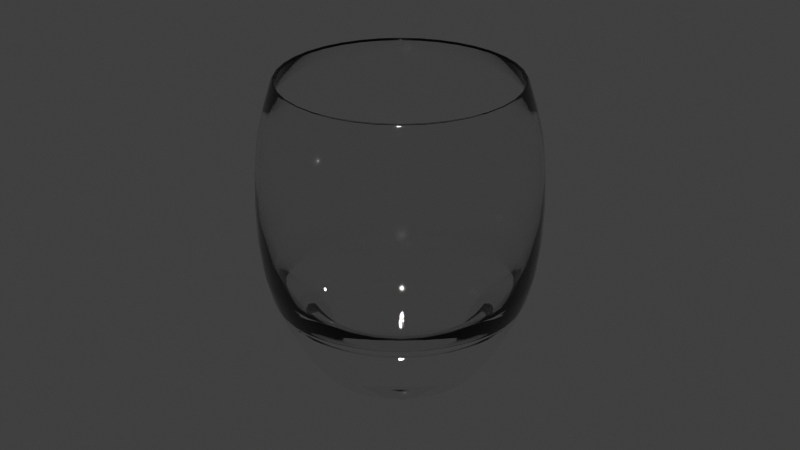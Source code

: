 # Source: glass4.blend  (saved by Blender 2.83.21; exported with 4.5.12 LTS)
import bpy
from mathutils import Matrix  # noqa: F401  (used for matrix-valued properties, if any)

bpy.ops.wm.read_factory_settings(use_empty=True)
scene = bpy.context.scene
scene.name = 'Scene'

# ---- collections
col_collection_1 = bpy.data.collections.new('Collection 1'); scene.collection.children.link(col_collection_1)

# ---- materials (node trees are filled in below, after node groups)
mat_changable = bpy.data.materials.new('Changable')
mat_changable.alpha_threshold = 0.0
mat_changable.diffuse_color = (0.8, 0.8815, 0.8074, 1.0)
mat_changable.roughness = 0.5
mat_changable.specular_intensity = 0.0
mat_changable.line_color = (0.0, 0.0, 0.0, 0.05)

# ---- node groups
ng_auto_smooth = bpy.data.node_groups.new('Auto Smooth', 'GeometryNodeTree')
_s = ng_auto_smooth.interface.new_socket(name='Geometry', in_out='OUTPUT', socket_type='NodeSocketGeometry')
_s = ng_auto_smooth.interface.new_socket(name='Geometry', in_out='INPUT', socket_type='NodeSocketGeometry')
_s = ng_auto_smooth.interface.new_socket(name='Angle', in_out='INPUT', socket_type='NodeSocketFloat')
_s.subtype = 'ANGLE'
_s.min_value = 0.0
_s.max_value = 3.142
ng_auto_smooth.is_modifier = True
_N = ng_auto_smooth.nodes; _L = ng_auto_smooth.links
n0 = _N.new('NodeGroupOutput'); n0.name = 'Group Output'; n0.location = (480, -100)
n1 = _N.new('NodeGroupInput'); n1.name = 'Group Input'; n1.location = (-420, -300)
n2 = _N.new('NodeGroupInput'); n2.name = 'Group Input.001'; n2.location = (-60, -100)
n3 = _N.new('GeometryNodeSetShadeSmooth'); n3.name = 'Set Shade Smooth'; n3.location = (120, -100)
n3.domain = 'EDGE'
n4 = _N.new('GeometryNodeSetShadeSmooth'); n4.name = 'Set Shade Smooth.001'; n4.location = (300, -100)
n5 = _N.new('GeometryNodeInputMeshEdgeAngle'); n5.name = 'Edge Angle'; n5.location = (-420, -220)
n6 = _N.new('GeometryNodeInputEdgeSmooth'); n6.name = 'Is Edge Smooth'; n6.location = (-60, -160)
n7 = _N.new('GeometryNodeInputShadeSmooth'); n7.name = 'Is Face Smooth'; n7.location = (-240, -340)
n8 = _N.new('FunctionNodeBooleanMath'); n8.name = 'Boolean Math'; n8.location = (-60, -220)
n9 = _N.new('FunctionNodeCompare'); n9.name = 'Compare'; n9.location = (-240, -180)
n9.operation = 'LESS_EQUAL'
_L.new(n5.outputs[0], n9.inputs[0])
_L.new(n4.outputs[0], n0.inputs[0])
_L.new(n1.outputs[1], n9.inputs[1])
_L.new(n9.outputs[0], n8.inputs[0])
_L.new(n7.outputs[0], n8.inputs[1])
_L.new(n2.outputs[0], n3.inputs[0])
_L.new(n6.outputs[0], n3.inputs[1])
_L.new(n3.outputs[0], n4.inputs[0])
_L.new(n8.outputs[0], n3.inputs[2])
n0.is_active_output = True

# ---- material node trees
mat_changable.use_nodes = True; mat_changable.node_tree.nodes.clear()
_N = mat_changable.node_tree.nodes; _L = mat_changable.node_tree.links
n0 = _N.new('ShaderNodeOutputMaterial'); n0.name = 'Material Output'; n0.location = (300, 300)
n1 = _N.new('ShaderNodeBsdfGlass'); n1.name = 'Glass BSDF'; n1.location = (10, 300)
n1.distribution = 'BECKMANN'
n1.inputs[0].default_value = (0.9699, 0.9699, 0.9699, 1.0)
n1.inputs[2].default_value = 1.45
_L.new(n1.outputs[0], n0.inputs[0])
n0.is_active_output = True

# ---- world
world_world = bpy.data.worlds.new('World'); scene.world = world_world
world_world.color = (0.05088, 0.05088, 0.05088)
world_world.use_sun_shadow = False
world_world.sun_shadow_jitter_overblur = 0.0
world_world.cycles.sampling_method = 'NONE'
world_world.cycles.sample_map_resolution = 256
world_world.light_settings.ao_factor = 0.5

# ---- meshes
me_plane_001 = bpy.data.meshes.new('Plane.001')
me_plane_001.from_pydata([(-0.03534, 9.526e-08, 0.09077), (-0.03802, 9.498e-08, 0.08274), (-0.04025, 9.468e-08, 0.07382), (-0.04114, 9.438e-08, 0.06512), (-0.04159, 9.402e-08, 0.05464), (-0.04137, 9.366e-08, 0.04416), (-0.04047, 9.335e-08, 0.03501), (-0.03869, 9.309e-08, 0.02743), (-0.03579, 9.283e-08, 0.01963), (-0.03311, 9.263e-08, 0.01405), (-0.03018, 9.244e-08, 0.008459), (-0.0257, 9.222e-08, 0.002067), (-0.02191, 9.216e-08, 0.0001486), (-0.03596, 9.314e-08, 0.02873), (-0.03819, 9.333e-08, 0.03443), (-0.0398, 9.364e-08, 0.04358), (-0.04047, 9.402e-08, 0.05442), (-0.04003, 9.437e-08, 0.0649), (-0.03914, 9.467e-08, 0.0736), (-0.03691, 9.498e-08, 0.08252), (-0.035, 9.527e-08, 0.09116), (-0.03457, 9.527e-08, 0.0912), (-0.03439, 9.527e-08, 0.09098), (-0.03425, 9.525e-08, 0.09059), (-0.03112, 9.298e-08, 0.02407), (-0.02772, 9.29e-08, 0.02183), (-0.01875, 9.282e-08, 0.01941), (-0.02402, 9.218e-08, 0.0006777), (-0.02365, 0.004171, 0.0006777), (-0.01847, 0.003257, 0.01941), (-0.0273, 0.004813, 0.02183), (-0.03065, 0.005404, 0.02407), (-0.03373, 0.005947, 0.09059), (-0.03387, 0.005972, 0.09098), (-0.03404, 0.006003, 0.0912), (-0.03447, 0.006078, 0.09116), (-0.03634, 0.006409, 0.08252), (-0.03854, 0.006796, 0.0736), (-0.03942, 0.006951, 0.0649), (-0.03986, 0.007028, 0.05442), (-0.0392, 0.006912, 0.04358), (-0.03761, 0.006632, 0.03443), (-0.03542, 0.006245, 0.02873), (-0.02158, 0.003805, 0.0001486), (-0.02531, 0.004463, 0.002067), (-0.02972, 0.00524, 0.008459), (-0.03261, 0.00575, 0.01405), (-0.03525, 0.006215, 0.01963), (-0.0381, 0.006718, 0.02743), (-0.03986, 0.007028, 0.03501), (-0.04074, 0.007183, 0.04416), (-0.04096, 0.007222, 0.05464), (-0.04052, 0.007144, 0.06512), (-0.03964, 0.00699, 0.07382), (-0.03744, 0.006602, 0.08274), (-0.03481, 0.006138, 0.09077), (-0.03321, 0.01209, 0.09077), (-0.03573, 0.013, 0.08274), (-0.03782, 0.01377, 0.07382), (-0.03866, 0.01407, 0.06512), (-0.03908, 0.01422, 0.05464), (-0.03887, 0.01415, 0.04416), (-0.03803, 0.01384, 0.03501), (-0.03636, 0.01323, 0.02743), (-0.03363, 0.01224, 0.01963), (-0.03112, 0.01133, 0.01405), (-0.02836, 0.01032, 0.008459), (-0.02415, 0.00879, 0.002067), (-0.02059, 0.007493, 0.0001486), (-0.03379, 0.0123, 0.02873), (-0.03589, 0.01306, 0.03443), (-0.0374, 0.01361, 0.04358), (-0.03803, 0.01384, 0.05442), (-0.03761, 0.01369, 0.0649), (-0.03678, 0.01339, 0.0736), (-0.03468, 0.01262, 0.08252), (-0.03289, 0.01197, 0.09116), (-0.03248, 0.01182, 0.0912), (-0.03232, 0.01176, 0.09098), (-0.03218, 0.01171, 0.09059), (-0.02925, 0.01064, 0.02407), (-0.02604, 0.00948, 0.02183), (-0.01762, 0.006415, 0.01941), (-0.02257, 0.008215, 0.0006777), (-0.0208, 0.01201, 0.0006777), (-0.01624, 0.009377, 0.01941), (-0.024, 0.01386, 0.02183), (-0.02695, 0.01556, 0.02407), (-0.02966, 0.01712, 0.09059), (-0.02979, 0.0172, 0.09098), (-0.02994, 0.01728, 0.0912), (-0.03031, 0.0175, 0.09116), (-0.03196, 0.01845, 0.08252), (-0.03389, 0.01957, 0.0736), (-0.03467, 0.02001, 0.0649), (-0.03505, 0.02024, 0.05442), (-0.03447, 0.0199, 0.04358), (-0.03308, 0.0191, 0.03443), (-0.03114, 0.01798, 0.02873), (-0.01897, 0.01095, 0.0001486), (-0.02226, 0.01285, 0.002067), (-0.02613, 0.01509, 0.008459), (-0.02868, 0.01656, 0.01405), (-0.031, 0.0179, 0.01963), (-0.03351, 0.01934, 0.02743), (-0.03505, 0.02024, 0.03501), (-0.03582, 0.02068, 0.04416), (-0.03602, 0.02079, 0.05464), (-0.03563, 0.02057, 0.06512), (-0.03486, 0.02013, 0.07382), (-0.03293, 0.01901, 0.08274), (-0.03061, 0.01767, 0.09077), (-0.02708, 0.02272, 0.09077), (-0.02913, 0.02444, 0.08274), (-0.03083, 0.02587, 0.07382), (-0.03152, 0.02645, 0.06512), (-0.03186, 0.02673, 0.05464), (-0.03169, 0.02659, 0.04416), (-0.031, 0.02602, 0.03501), (-0.02964, 0.02487, 0.02743), (-0.02742, 0.02301, 0.01963), (-0.02537, 0.02129, 0.01405), (-0.02312, 0.0194, 0.008459), (-0.01969, 0.01652, 0.002067), (-0.01678, 0.01408, 0.0001486), (-0.02755, 0.02312, 0.02873), (-0.02926, 0.02455, 0.03443), (-0.03049, 0.02558, 0.04358), (-0.031, 0.02602, 0.05442), (-0.03066, 0.02573, 0.0649), (-0.02998, 0.02516, 0.0736), (-0.02827, 0.02372, 0.08252), (-0.02681, 0.0225, 0.09116), (-0.02648, 0.02222, 0.0912), (-0.02635, 0.02211, 0.09098), (-0.02623, 0.02201, 0.09059), (-0.02384, 0.02, 0.02407), (-0.02123, 0.01782, 0.02183), (-0.01437, 0.01206, 0.01941), (-0.0184, 0.01544, 0.0006777), (-0.01544, 0.0184, 0.0006777), (-0.01206, 0.01437, 0.01941), (-0.01782, 0.02123, 0.02183), (-0.02, 0.02384, 0.02407), (-0.02201, 0.02623, 0.09059), (-0.02211, 0.02635, 0.09098), (-0.02222, 0.02648, 0.0912), (-0.0225, 0.02681, 0.09116), (-0.02372, 0.02827, 0.08252), (-0.02516, 0.02998, 0.0736), (-0.02573, 0.03066, 0.0649), (-0.02602, 0.031, 0.05442), (-0.02558, 0.03049, 0.04358), (-0.02455, 0.02926, 0.03443), (-0.02312, 0.02755, 0.02873), (-0.01408, 0.01678, 0.0001486), (-0.01652, 0.01969, 0.002067), (-0.0194, 0.02312, 0.008459), (-0.02129, 0.02537, 0.01405), (-0.02301, 0.02742, 0.01963), (-0.02487, 0.02964, 0.02743), (-0.02602, 0.031, 0.03501), (-0.02659, 0.03169, 0.04416), (-0.02673, 0.03186, 0.05464), (-0.02645, 0.03152, 0.06512), (-0.02587, 0.03083, 0.07382), (-0.02444, 0.02913, 0.08274), (-0.02272, 0.02708, 0.09077), (-0.01767, 0.03061, 0.09077), (-0.01901, 0.03293, 0.08274), (-0.02013, 0.03486, 0.07382), (-0.02057, 0.03563, 0.06512), (-0.02079, 0.03602, 0.05464), (-0.02068, 0.03582, 0.04416), (-0.02024, 0.03505, 0.03501), (-0.01934, 0.03351, 0.02743), (-0.0179, 0.031, 0.01963), (-0.01656, 0.02868, 0.01405), (-0.01509, 0.02613, 0.008459), (-0.01285, 0.02226, 0.002067), (-0.01095, 0.01897, 0.0001486), (-0.01798, 0.03114, 0.02873), (-0.0191, 0.03308, 0.03443), (-0.0199, 0.03447, 0.04358), (-0.02024, 0.03505, 0.05442), (-0.02001, 0.03467, 0.0649), (-0.01957, 0.03389, 0.0736), (-0.01845, 0.03196, 0.08252), (-0.0175, 0.03031, 0.09116), (-0.01728, 0.02994, 0.0912), (-0.0172, 0.02979, 0.09098), (-0.01712, 0.02966, 0.09059), (-0.01556, 0.02695, 0.02407), (-0.01386, 0.024, 0.02183), (-0.009377, 0.01624, 0.01941), (-0.01201, 0.0208, 0.0006777), (-0.008215, 0.02257, 0.0006777), (-0.006414, 0.01762, 0.01941), (-0.00948, 0.02605, 0.02183), (-0.01064, 0.02925, 0.02407), (-0.01171, 0.03218, 0.09059), (-0.01176, 0.03232, 0.09098), (-0.01182, 0.03248, 0.0912), (-0.01197, 0.03289, 0.09116), (-0.01262, 0.03468, 0.08252), (-0.01339, 0.03678, 0.0736), (-0.01369, 0.03761, 0.0649), (-0.01384, 0.03803, 0.05442), (-0.01361, 0.0374, 0.04358), (-0.01306, 0.03589, 0.03443), (-0.0123, 0.03379, 0.02873), (-0.007493, 0.02059, 0.0001486), (-0.00879, 0.02415, 0.002067), (-0.01032, 0.02836, 0.008459), (-0.01133, 0.03112, 0.01405), (-0.01224, 0.03363, 0.01963), (-0.01323, 0.03636, 0.02743), (-0.01384, 0.03803, 0.03501), (-0.01415, 0.03887, 0.04416), (-0.01422, 0.03908, 0.05464), (-0.01407, 0.03866, 0.06512), (-0.01377, 0.03782, 0.07382), (-0.013, 0.03573, 0.08274), (-0.01209, 0.03321, 0.09077), (-0.006137, 0.03481, 0.09077), (-0.006602, 0.03744, 0.08274), (-0.006989, 0.03964, 0.07382), (-0.007144, 0.04052, 0.06512), (-0.007222, 0.04096, 0.05464), (-0.007183, 0.04074, 0.04416), (-0.007028, 0.03986, 0.03501), (-0.006718, 0.0381, 0.02743), (-0.006215, 0.03525, 0.01963), (-0.00575, 0.03261, 0.01405), (-0.00524, 0.02972, 0.008459), (-0.004463, 0.02531, 0.002067), (-0.003804, 0.02158, 0.0001486), (-0.006245, 0.03542, 0.02873), (-0.006632, 0.03761, 0.03443), (-0.006912, 0.0392, 0.04358), (-0.007028, 0.03986, 0.05442), (-0.006951, 0.03942, 0.0649), (-0.006796, 0.03854, 0.0736), (-0.006409, 0.03634, 0.08252), (-0.006077, 0.03447, 0.09116), (-0.006002, 0.03404, 0.0912), (-0.005972, 0.03387, 0.09098), (-0.005947, 0.03373, 0.09059), (-0.005404, 0.03065, 0.02407), (-0.004813, 0.0273, 0.02183), (-0.003257, 0.01847, 0.01941), (-0.004171, 0.02365, 0.0006777), (-1.659e-09, 0.02402, 0.0006777), (-1.421e-09, 0.01875, 0.01941), (7.298e-10, 0.02772, 0.02183), (9.403e-10, 0.03112, 0.02407), (1.3e-09, 0.03425, 0.09059), (5.119e-09, 0.03439, 0.09098), (2.04e-09, 0.03457, 0.0912), (2.407e-09, 0.035, 0.09116), (2.189e-09, 0.03691, 0.08252), (2.262e-09, 0.03914, 0.0736), (1.452e-09, 0.04003, 0.0649), (5.119e-10, 0.04047, 0.05442), (1.193e-09, 0.0398, 0.04358), (-7.422e-10, 0.03819, 0.03443), (-9.556e-10, 0.03596, 0.02873), (-2.559e-09, 0.02191, 0.0001486), (1.673e-10, 0.0257, 0.002067), (2.728e-10, 0.03018, 0.008459), (2.343e-10, 0.03311, 0.01405), (4.274e-13, 0.03579, 0.01963), (-4.201e-10, 0.03869, 0.02743), (-1.268e-09, 0.04047, 0.03501), (2.208e-09, 0.04137, 0.04416), (4.793e-09, 0.04159, 0.05464), (3.238e-09, 0.04114, 0.06512), (2.801e-09, 0.04025, 0.07382), (3.187e-10, 0.03802, 0.08274), (1.073e-09, 0.03534, 0.09077), (0.006137, 0.03481, 0.09077), (0.006602, 0.03744, 0.08274), (0.006989, 0.03964, 0.07382), (0.007144, 0.04052, 0.06512), (0.007222, 0.04096, 0.05464), (0.007183, 0.04074, 0.04416), (0.007028, 0.03986, 0.03501), (0.006718, 0.0381, 0.02743), (0.006215, 0.03525, 0.01963), (0.00575, 0.03261, 0.01405), (0.00524, 0.02972, 0.008459), (0.004463, 0.02531, 0.002067), (0.003804, 0.02158, 0.0001486), (0.006245, 0.03542, 0.02873), (0.006632, 0.03761, 0.03443), (0.006912, 0.0392, 0.04358), (0.007028, 0.03986, 0.05442), (0.006951, 0.03942, 0.0649), (0.006796, 0.03854, 0.0736), (0.006409, 0.03634, 0.08252), (0.006077, 0.03447, 0.09116), (0.006002, 0.03404, 0.0912), (0.005972, 0.03387, 0.09098), (0.005947, 0.03373, 0.09059), (0.005404, 0.03065, 0.02407), (0.004813, 0.0273, 0.02183), (0.003257, 0.01847, 0.01941), (0.004171, 0.02365, 0.0006777), (0.008215, 0.02257, 0.0006777), (0.006414, 0.01762, 0.01941), (0.00948, 0.02605, 0.02183), (0.01064, 0.02925, 0.02407), (0.01171, 0.03218, 0.09059), (0.01176, 0.03232, 0.09098), (0.01182, 0.03248, 0.0912), (0.01197, 0.03289, 0.09116), (0.01262, 0.03468, 0.08252), (0.01339, 0.03678, 0.0736), (0.01369, 0.03761, 0.0649), (0.01384, 0.03803, 0.05442), (0.01361, 0.0374, 0.04358), (0.01306, 0.03589, 0.03443), (0.0123, 0.03379, 0.02873), (0.007493, 0.02059, 0.0001486), (0.00879, 0.02415, 0.002067), (0.01032, 0.02836, 0.008459), (0.01133, 0.03112, 0.01405), (0.01224, 0.03363, 0.01963), (0.01323, 0.03636, 0.02743), (0.01384, 0.03803, 0.03501), (0.01415, 0.03887, 0.04416), (0.01422, 0.03908, 0.05464), (0.01407, 0.03866, 0.06512), (0.01377, 0.03782, 0.07382), (0.013, 0.03573, 0.08274), (0.01209, 0.03321, 0.09077), (0.01767, 0.03061, 0.09077), (0.01901, 0.03293, 0.08274), (0.02013, 0.03486, 0.07382), (0.02057, 0.03563, 0.06512), (0.02079, 0.03602, 0.05464), (0.02068, 0.03582, 0.04416), (0.02024, 0.03505, 0.03501), (0.01934, 0.03351, 0.02743), (0.0179, 0.031, 0.01963), (0.01656, 0.02868, 0.01405), (0.01509, 0.02613, 0.008459), (0.01285, 0.02226, 0.002067), (0.01095, 0.01897, 0.0001486), (0.01798, 0.03114, 0.02873), (0.0191, 0.03308, 0.03443), (0.0199, 0.03447, 0.04358), (0.02024, 0.03505, 0.05442), (0.02001, 0.03467, 0.0649), (0.01957, 0.03389, 0.0736), (0.01845, 0.03196, 0.08252), (0.0175, 0.03031, 0.09116), (0.01728, 0.02994, 0.0912), (0.0172, 0.02979, 0.09098), (0.01712, 0.02966, 0.09059), (0.01556, 0.02695, 0.02407), (0.01386, 0.024, 0.02183), (0.009377, 0.01624, 0.01941), (-3.966e-10, 1.066e-07, 0.01895), (0.01201, 0.0208, 0.0006777), (0.01544, 0.0184, 0.0006777), (0.01206, 0.01437, 0.01941), (0.01782, 0.02123, 0.02183), (0.02, 0.02384, 0.02407), (0.02201, 0.02623, 0.09059), (0.02211, 0.02635, 0.09098), (0.02222, 0.02648, 0.0912), (0.0225, 0.02681, 0.09116), (0.02372, 0.02827, 0.08252), (0.02516, 0.02998, 0.0736), (0.02573, 0.03066, 0.0649), (0.02602, 0.031, 0.05442), (0.02558, 0.03049, 0.04358), (0.02455, 0.02926, 0.03443), (0.02312, 0.02755, 0.02873), (0.0, 1.083e-07, -5.96e-09), (0.01408, 0.01678, 0.0001486), (0.01652, 0.01969, 0.002067), (0.0194, 0.02312, 0.008459), (0.02129, 0.02537, 0.01405), (0.02301, 0.02742, 0.01963), (0.02487, 0.02964, 0.02743), (0.02602, 0.031, 0.03501), (0.02659, 0.03169, 0.04416), (0.02673, 0.03186, 0.05464), (0.02645, 0.03152, 0.06512), (0.02587, 0.03083, 0.07382), (0.02444, 0.02913, 0.08274), (0.02272, 0.02708, 0.09077), (0.02708, 0.02272, 0.09077), (0.02913, 0.02444, 0.08274), (0.03083, 0.02587, 0.07382), (0.03152, 0.02645, 0.06512), (0.03186, 0.02673, 0.05464), (0.03169, 0.02659, 0.04416), (0.031, 0.02602, 0.03501), (0.02964, 0.02487, 0.02743), (0.02742, 0.02301, 0.01963), (0.02537, 0.02129, 0.01405), (0.02312, 0.0194, 0.008459), (0.01969, 0.01652, 0.002067), (0.01678, 0.01408, 0.0001486), (0.02755, 0.02312, 0.02873), (0.02926, 0.02455, 0.03443), (0.03049, 0.02558, 0.04358), (0.031, 0.02602, 0.05442), (0.03066, 0.02573, 0.0649), (0.02998, 0.02516, 0.0736), (0.02827, 0.02372, 0.08252), (0.02681, 0.0225, 0.09116), (0.02648, 0.02222, 0.0912), (0.02635, 0.02211, 0.09098), (0.02623, 0.02201, 0.09059), (0.02384, 0.02, 0.02407), (0.02123, 0.01782, 0.02183), (0.01437, 0.01206, 0.01941), (0.0184, 0.01544, 0.0006777), (0.0208, 0.01201, 0.0006777), (0.01624, 0.009377, 0.01941), (0.024, 0.01386, 0.02183), (0.02695, 0.01556, 0.02407), (0.02966, 0.01712, 0.09059), (0.02979, 0.0172, 0.09098), (0.02994, 0.01728, 0.0912), (0.03031, 0.0175, 0.09116), (0.03196, 0.01845, 0.08252), (0.03389, 0.01957, 0.0736), (0.03467, 0.02001, 0.0649), (0.03505, 0.02024, 0.05442), (0.03447, 0.0199, 0.04358), (0.03308, 0.0191, 0.03443), (0.03114, 0.01798, 0.02873), (0.01897, 0.01095, 0.0001486), (0.02226, 0.01285, 0.002067), (0.02613, 0.01509, 0.008459), (0.02868, 0.01656, 0.01405), (0.031, 0.0179, 0.01963), (0.03351, 0.01934, 0.02743), (0.03505, 0.02024, 0.03501), (0.03582, 0.02068, 0.04416), (0.03602, 0.02079, 0.05464), (0.03563, 0.02057, 0.06512), (0.03486, 0.02013, 0.07382), (0.03293, 0.01901, 0.08274), (0.03061, 0.01767, 0.09077), (0.03321, 0.01209, 0.09077), (0.03573, 0.013, 0.08274), (0.03782, 0.01377, 0.07382), (0.03866, 0.01407, 0.06512), (0.03908, 0.01422, 0.05464), (0.03887, 0.01415, 0.04416), (0.03803, 0.01384, 0.03501), (0.03636, 0.01323, 0.02743), (0.03363, 0.01224, 0.01963), (0.03112, 0.01133, 0.01405), (0.02836, 0.01032, 0.008459), (0.02415, 0.00879, 0.002067), (0.02059, 0.007493, 0.0001486), (0.03379, 0.0123, 0.02873), (0.03589, 0.01306, 0.03443), (0.0374, 0.01361, 0.04358), (0.03803, 0.01384, 0.05442), (0.03761, 0.01369, 0.0649), (0.03678, 0.01339, 0.0736), (0.03468, 0.01262, 0.08252), (0.03289, 0.01197, 0.09116), (0.03248, 0.01182, 0.0912), (0.03232, 0.01176, 0.09098), (0.03218, 0.01171, 0.09059), (0.02925, 0.01064, 0.02407), (0.02604, 0.00948, 0.02183), (0.01762, 0.006415, 0.01941), (0.02257, 0.008215, 0.0006777), (0.02365, 0.004171, 0.0006777), (0.01847, 0.003257, 0.01941), (0.0273, 0.004813, 0.02183), (0.03065, 0.005404, 0.02407), (0.03373, 0.005947, 0.09059), (0.03387, 0.005972, 0.09098), (0.03404, 0.006003, 0.0912), (0.03447, 0.006078, 0.09116), (0.03634, 0.006409, 0.08252), (0.03854, 0.006796, 0.0736), (0.03942, 0.006951, 0.0649), (0.03986, 0.007028, 0.05442), (0.0392, 0.006912, 0.04358), (0.03761, 0.006632, 0.03443), (0.03542, 0.006245, 0.02873), (0.02158, 0.003805, 0.0001486), (0.02531, 0.004463, 0.002067), (0.02972, 0.00524, 0.008459), (0.03261, 0.00575, 0.01405), (0.03525, 0.006215, 0.01963), (0.0381, 0.006718, 0.02743), (0.03986, 0.007028, 0.03501), (0.04074, 0.007183, 0.04416), (0.04096, 0.007222, 0.05464), (0.04052, 0.007144, 0.06512), (0.03964, 0.00699, 0.07382), (0.03744, 0.006602, 0.08274), (0.03481, 0.006138, 0.09077), (0.03534, 1.083e-07, 0.09077), (0.03802, 1.099e-07, 0.08274), (0.04025, 1.021e-07, 0.07382), (0.04114, 1.063e-07, 0.06512), (0.04159, 1.013e-07, 0.05464), (0.04137, 1.064e-07, 0.04416), (0.04047, 1.102e-07, 0.03501), (0.03869, 1.08e-07, 0.02743), (0.03579, 1.065e-07, 0.01963), (0.03311, 1.085e-07, 0.01405), (0.03018, 1.084e-07, 0.008459), (0.0257, 1.075e-07, 0.002067), (0.02191, 1.102e-07, 0.0001486), (0.03596, 1.101e-07, 0.02873), (0.03819, 1.077e-07, 0.03443), (0.0398, 1.055e-07, 0.04358), (0.04047, 1.093e-07, 0.05442), (0.04003, 1.037e-07, 0.0649), (0.03914, 1.054e-07, 0.0736), (0.03691, 1.06e-07, 0.08252), (0.035, 1.043e-07, 0.09116), (0.03457, 1.052e-07, 0.0912), (0.03439, 1.036e-07, 0.09098), (0.03425, 1.06e-07, 0.09059), (0.03112, 1.074e-07, 0.02407), (0.02772, 1.09e-07, 0.02183), (0.01875, 1.099e-07, 0.01941), (0.02402, 1.1e-07, 0.0006777), (0.02365, -0.004171, 0.0006777), (0.01847, -0.003257, 0.01941), (0.0273, -0.004813, 0.02183), (0.03065, -0.005404, 0.02407), (0.03373, -0.005947, 0.09059), (0.03387, -0.005972, 0.09098), (0.03404, -0.006002, 0.0912), (0.03447, -0.006077, 0.09116), (0.03634, -0.006408, 0.08252), (0.03854, -0.006796, 0.0736), (0.03942, -0.006951, 0.0649), (0.03986, -0.007028, 0.05442), (0.0392, -0.006912, 0.04358), (0.03761, -0.006632, 0.03443), (0.03542, -0.006245, 0.02873), (0.02158, -0.003804, 0.0001486), (0.02531, -0.004463, 0.002067), (0.02972, -0.00524, 0.008459), (0.03261, -0.00575, 0.01405), (0.03525, -0.006215, 0.01963), (0.0381, -0.006718, 0.02743), (0.03986, -0.007028, 0.03501), (0.04074, -0.007183, 0.04416), (0.04096, -0.007222, 0.05464), (0.04052, -0.007144, 0.06512), (0.03964, -0.006989, 0.07382), (0.03744, -0.006602, 0.08274), (0.03481, -0.006137, 0.09077), (0.03321, -0.01209, 0.09077), (0.03573, -0.013, 0.08274), (0.03782, -0.01377, 0.07382), (0.03866, -0.01407, 0.06512), (0.03908, -0.01422, 0.05464), (0.03887, -0.01415, 0.04416), (0.03803, -0.01384, 0.03501), (0.03636, -0.01323, 0.02743), (0.03363, -0.01224, 0.01963), (0.03112, -0.01133, 0.01405), (0.02836, -0.01032, 0.008459), (0.02415, -0.00879, 0.002067), (0.02059, -0.007493, 0.0001486), (0.03379, -0.0123, 0.02873), (0.03589, -0.01306, 0.03443), (0.0374, -0.01361, 0.04358), (0.03803, -0.01384, 0.05442), (0.03761, -0.01369, 0.0649), (0.03678, -0.01339, 0.0736), (0.03468, -0.01262, 0.08252), (0.03289, -0.01197, 0.09116), (0.03248, -0.01182, 0.0912), (0.03232, -0.01176, 0.09098), (0.03218, -0.01171, 0.09059), (0.02925, -0.01064, 0.02407), (0.02604, -0.009479, 0.02183), (0.01762, -0.006414, 0.01941), (0.02257, -0.008215, 0.0006777), (0.0208, -0.01201, 0.0006777), (0.01624, -0.009377, 0.01941), (0.024, -0.01386, 0.02183), (0.02695, -0.01556, 0.02407), (0.02966, -0.01712, 0.09059), (0.02979, -0.0172, 0.09098), (0.02994, -0.01728, 0.0912), (0.03031, -0.0175, 0.09116), (0.03196, -0.01845, 0.08252), (0.03389, -0.01957, 0.0736), (0.03467, -0.02001, 0.0649), (0.03505, -0.02024, 0.05442), (0.03447, -0.0199, 0.04358), (0.03308, -0.0191, 0.03443), (0.03114, -0.01798, 0.02873), (0.01897, -0.01095, 0.0001486), (0.02226, -0.01285, 0.002067), (0.02613, -0.01509, 0.008459), (0.02868, -0.01656, 0.01405), (0.031, -0.0179, 0.01963), (0.03351, -0.01934, 0.02743), (0.03505, -0.02024, 0.03501), (0.03582, -0.02068, 0.04416), (0.03602, -0.02079, 0.05464), (0.03563, -0.02057, 0.06512), (0.03486, -0.02013, 0.07382), (0.03293, -0.01901, 0.08274), (0.03061, -0.01767, 0.09077), (0.02708, -0.02272, 0.09077), (0.02913, -0.02444, 0.08274), (0.03083, -0.02587, 0.07382), (0.03152, -0.02645, 0.06512), (0.03186, -0.02673, 0.05464), (0.03169, -0.02659, 0.04416), (0.031, -0.02602, 0.03501), (0.02964, -0.02487, 0.02743), (0.02742, -0.02301, 0.01963), (0.02537, -0.02129, 0.01405), (0.02312, -0.0194, 0.008459), (0.01969, -0.01652, 0.002067), (0.01678, -0.01408, 0.0001486), (0.02755, -0.02312, 0.02873), (0.02926, -0.02455, 0.03443), (0.03049, -0.02558, 0.04358), (0.031, -0.02602, 0.05442), (0.03066, -0.02573, 0.0649), (0.02998, -0.02516, 0.0736), (0.02827, -0.02372, 0.08252), (0.02681, -0.0225, 0.09116), (0.02648, -0.02222, 0.0912), (0.02635, -0.02211, 0.09098), (0.02623, -0.02201, 0.09059), (0.02384, -0.02, 0.02407), (0.02123, -0.01782, 0.02183), (0.01437, -0.01206, 0.01941), (0.0184, -0.01544, 0.0006777), (0.01544, -0.0184, 0.0006777), (0.01206, -0.01437, 0.01941), (0.01782, -0.02123, 0.02183), (0.02, -0.02384, 0.02407), (0.02201, -0.02623, 0.09059), (0.02211, -0.02635, 0.09098), (0.02222, -0.02648, 0.0912), (0.0225, -0.02681, 0.09116), (0.02372, -0.02827, 0.08252), (0.02516, -0.02998, 0.0736), (0.02573, -0.03066, 0.0649), (0.02602, -0.031, 0.05442), (0.02558, -0.03049, 0.04358), (0.02455, -0.02926, 0.03443), (0.02312, -0.02755, 0.02873), (0.01408, -0.01678, 0.0001486), (0.01652, -0.01969, 0.002067), (0.0194, -0.02312, 0.008459), (0.02129, -0.02537, 0.01405), (0.02301, -0.02742, 0.01963), (0.02487, -0.02964, 0.02743), (0.02602, -0.031, 0.03501), (0.02659, -0.03169, 0.04416), (0.02673, -0.03186, 0.05464), (0.02645, -0.03152, 0.06512), (0.02587, -0.03083, 0.07382), (0.02444, -0.02913, 0.08274), (0.02272, -0.02708, 0.09077), (0.01767, -0.03061, 0.09077), (0.01901, -0.03293, 0.08274), (0.02013, -0.03486, 0.07382), (0.02057, -0.03563, 0.06512), (0.02079, -0.03602, 0.05464), (0.02068, -0.03582, 0.04416), (0.02024, -0.03505, 0.03501), (0.01934, -0.03351, 0.02743), (0.0179, -0.031, 0.01963), (0.01656, -0.02868, 0.01405), (0.01509, -0.02613, 0.008459), (0.01285, -0.02226, 0.002067), (0.01095, -0.01897, 0.0001486), (0.01798, -0.03114, 0.02873), (0.0191, -0.03308, 0.03443), (0.0199, -0.03447, 0.04358), (0.02024, -0.03505, 0.05442), (0.02001, -0.03466, 0.0649), (0.01957, -0.03389, 0.0736), (0.01845, -0.03196, 0.08252), (0.0175, -0.03031, 0.09116), (0.01728, -0.02994, 0.0912), (0.0172, -0.02979, 0.09098), (0.01712, -0.02966, 0.09059), (0.01556, -0.02695, 0.02407), (0.01386, -0.024, 0.02183), (0.009377, -0.01624, 0.01941), (0.01201, -0.0208, 0.0006777), (0.008215, -0.02257, 0.0006777), (0.006414, -0.01762, 0.01941), (0.00948, -0.02604, 0.02183), (0.01064, -0.02925, 0.02407), (0.01171, -0.03218, 0.09059), (0.01176, -0.03232, 0.09098), (0.01182, -0.03248, 0.0912), (0.01197, -0.03289, 0.09116), (0.01262, -0.03468, 0.08252), (0.01339, -0.03678, 0.0736), (0.01369, -0.03761, 0.0649), (0.01384, -0.03803, 0.05442), (0.01361, -0.0374, 0.04358), (0.01306, -0.03589, 0.03443), (0.0123, -0.03379, 0.02873), (0.007493, -0.02059, 0.0001486), (0.00879, -0.02415, 0.002067), (0.01032, -0.02836, 0.008459), (0.01133, -0.03112, 0.01405), (0.01224, -0.03363, 0.01963), (0.01323, -0.03636, 0.02743), (0.01384, -0.03803, 0.03501), (0.01415, -0.03887, 0.04416), (0.01422, -0.03908, 0.05464), (0.01407, -0.03866, 0.06512), (0.01377, -0.03782, 0.07382), (0.013, -0.03573, 0.08274), (0.01209, -0.03321, 0.09077), (0.006138, -0.03481, 0.09077), (0.006602, -0.03744, 0.08274), (0.006989, -0.03964, 0.07382), (0.007144, -0.04052, 0.06512), (0.007222, -0.04096, 0.05464), (0.007183, -0.04074, 0.04416), (0.007028, -0.03986, 0.03501), (0.006718, -0.0381, 0.02743), (0.006215, -0.03525, 0.01963), (0.00575, -0.03261, 0.01405), (0.00524, -0.02972, 0.008459), (0.004463, -0.02531, 0.002067), (0.003804, -0.02158, 0.0001486), (0.006245, -0.03541, 0.02873), (0.006632, -0.03761, 0.03443), (0.006912, -0.0392, 0.04358), (0.007028, -0.03986, 0.05442), (0.006951, -0.03942, 0.0649), (0.006796, -0.03854, 0.0736), (0.006409, -0.03634, 0.08252), (0.006077, -0.03447, 0.09116), (0.006002, -0.03404, 0.0912), (0.005972, -0.03387, 0.09098), (0.005947, -0.03373, 0.09059), (0.005404, -0.03065, 0.02407), (0.004813, -0.0273, 0.02183), (0.003257, -0.01847, 0.01941), (0.004171, -0.02365, 0.0006777), (1.38e-08, -0.02402, 0.0006777), (1.506e-08, -0.01875, 0.01941), (1.35e-08, -0.02772, 0.02183), (1.11e-08, -0.03112, 0.02407), (1.055e-08, -0.03425, 0.09059), (6.047e-09, -0.03439, 0.09098), (1.028e-08, -0.03457, 0.0912), (9.349e-09, -0.035, 0.09116), (1.027e-08, -0.03691, 0.08252), (9.167e-09, -0.03914, 0.0736), (7.813e-09, -0.04003, 0.0649), (1.526e-08, -0.04047, 0.05442), (8.765e-09, -0.0398, 0.04358), (1.277e-08, -0.03819, 0.03443), (1.298e-08, -0.03596, 0.02873), (1.389e-08, -0.02191, 0.0001486), (1.215e-08, -0.0257, 0.002067), (1.181e-08, -0.03018, 0.008459), (1.354e-08, -0.03311, 0.01405), (9.357e-09, -0.03579, 0.01963), (9.573e-09, -0.03869, 0.02743), (1.589e-08, -0.04047, 0.03501), (7.655e-09, -0.04137, 0.04416), (5.108e-09, -0.04159, 0.05464), (7.838e-09, -0.04114, 0.06512), (4.882e-09, -0.04025, 0.07382), (1.494e-08, -0.03802, 0.08274), (1.145e-08, -0.03534, 0.09077), (-0.006137, -0.03481, 0.09077), (-0.006602, -0.03744, 0.08274), (-0.006989, -0.03964, 0.07382), (-0.007144, -0.04052, 0.06512), (-0.007222, -0.04096, 0.05464), (-0.007183, -0.04074, 0.04416), (-0.007028, -0.03986, 0.03501), (-0.006718, -0.0381, 0.02743), (-0.006215, -0.03525, 0.01963), (-0.00575, -0.03261, 0.01405), (-0.00524, -0.02972, 0.008459), (-0.004463, -0.02531, 0.002067), (-0.003804, -0.02158, 0.0001486), (-0.006245, -0.03541, 0.02873), (-0.006632, -0.03761, 0.03443), (-0.006912, -0.0392, 0.04358), (-0.007028, -0.03986, 0.05442), (-0.006951, -0.03942, 0.0649), (-0.006796, -0.03854, 0.0736), (-0.006409, -0.03634, 0.08252), (-0.006077, -0.03447, 0.09116), (-0.006002, -0.03404, 0.0912), (-0.005972, -0.03387, 0.09098), (-0.005947, -0.03373, 0.09059), (-0.005404, -0.03065, 0.02407), (-0.004813, -0.0273, 0.02183), (-0.003257, -0.01847, 0.01941), (-0.004171, -0.02365, 0.0006777), (-0.008215, -0.02257, 0.0006777), (-0.006414, -0.01762, 0.01941), (-0.00948, -0.02604, 0.02183), (-0.01064, -0.02925, 0.02407), (-0.01171, -0.03218, 0.09059), (-0.01176, -0.03232, 0.09098), (-0.01182, -0.03248, 0.0912), (-0.01197, -0.03289, 0.09116), (-0.01262, -0.03468, 0.08252), (-0.01339, -0.03678, 0.0736), (-0.01369, -0.03761, 0.0649), (-0.01384, -0.03803, 0.05442), (-0.01361, -0.0374, 0.04358), (-0.01306, -0.03589, 0.03443), (-0.0123, -0.03379, 0.02873), (-0.007493, -0.02059, 0.0001486), (-0.00879, -0.02415, 0.002067), (-0.01032, -0.02836, 0.008459), (-0.01133, -0.03112, 0.01405), (-0.01224, -0.03363, 0.01963), (-0.01323, -0.03636, 0.02743), (-0.01384, -0.03803, 0.03501), (-0.01415, -0.03887, 0.04416), (-0.01422, -0.03908, 0.05464), (-0.01407, -0.03866, 0.06512), (-0.01377, -0.03782, 0.07382), (-0.013, -0.03573, 0.08274), (-0.01209, -0.03321, 0.09077), (-0.01767, -0.03061, 0.09077), (-0.01901, -0.03293, 0.08274), (-0.02013, -0.03486, 0.07382), (-0.02057, -0.03563, 0.06512), (-0.02079, -0.03602, 0.05464), (-0.02068, -0.03582, 0.04416), (-0.02024, -0.03505, 0.03501), (-0.01934, -0.03351, 0.02743), (-0.0179, -0.031, 0.01963), (-0.01656, -0.02868, 0.01405), (-0.01509, -0.02613, 0.008459), (-0.01285, -0.02226, 0.002067), (-0.01095, -0.01897, 0.0001486), (-0.01798, -0.03114, 0.02873), (-0.0191, -0.03308, 0.03443), (-0.0199, -0.03447, 0.04358), (-0.02024, -0.03505, 0.05442), (-0.02001, -0.03466, 0.0649), (-0.01957, -0.03389, 0.0736), (-0.01845, -0.03196, 0.08252), (-0.0175, -0.03031, 0.09116), (-0.01728, -0.02994, 0.0912), (-0.0172, -0.02979, 0.09098), (-0.01712, -0.02966, 0.09059), (-0.01556, -0.02695, 0.02407), (-0.01386, -0.024, 0.02183), (-0.009377, -0.01624, 0.01941), (-0.01201, -0.0208, 0.0006777), (-0.01544, -0.0184, 0.0006777), (-0.01206, -0.01437, 0.01941), (-0.01782, -0.02123, 0.02183), (-0.02, -0.02384, 0.02407), (-0.02201, -0.02623, 0.09059), (-0.02211, -0.02635, 0.09098), (-0.02222, -0.02648, 0.0912), (-0.0225, -0.02681, 0.09116), (-0.02372, -0.02827, 0.08252), (-0.02516, -0.02998, 0.0736), (-0.02573, -0.03066, 0.0649), (-0.02602, -0.031, 0.05442), (-0.02558, -0.03049, 0.04358), (-0.02455, -0.02926, 0.03443), (-0.02312, -0.02755, 0.02873), (-0.01408, -0.01678, 0.0001486), (-0.01652, -0.01969, 0.002067), (-0.0194, -0.02312, 0.008459), (-0.02129, -0.02537, 0.01405), (-0.02301, -0.02742, 0.01963), (-0.02487, -0.02964, 0.02743), (-0.02602, -0.031, 0.03501), (-0.02659, -0.03169, 0.04416), (-0.02673, -0.03186, 0.05464), (-0.02645, -0.03152, 0.06512), (-0.02587, -0.03083, 0.07382), (-0.02444, -0.02913, 0.08274), (-0.02272, -0.02708, 0.09077), (-0.02708, -0.02272, 0.09077), (-0.02913, -0.02444, 0.08274), (-0.03083, -0.02587, 0.07382), (-0.03152, -0.02645, 0.06512), (-0.03186, -0.02673, 0.05464), (-0.03169, -0.02659, 0.04416), (-0.031, -0.02602, 0.03501), (-0.02964, -0.02487, 0.02743), (-0.02742, -0.02301, 0.01963), (-0.02537, -0.02129, 0.01405), (-0.02312, -0.0194, 0.008459), (-0.01969, -0.01652, 0.002067), (-0.01678, -0.01408, 0.0001486), (-0.02755, -0.02312, 0.02873), (-0.02926, -0.02455, 0.03443), (-0.03049, -0.02558, 0.04358), (-0.031, -0.02602, 0.05442), (-0.03066, -0.02573, 0.0649), (-0.02998, -0.02516, 0.0736), (-0.02827, -0.02372, 0.08252), (-0.02681, -0.0225, 0.09116), (-0.02648, -0.02222, 0.0912), (-0.02635, -0.02211, 0.09098), (-0.02623, -0.02201, 0.09059), (-0.02384, -0.02, 0.02407), (-0.02123, -0.01782, 0.02183), (-0.01437, -0.01206, 0.01941), (-0.0184, -0.01544, 0.0006777), (-0.0208, -0.01201, 0.0006777), (-0.01624, -0.009377, 0.01941), (-0.024, -0.01386, 0.02183), (-0.02695, -0.01556, 0.02407), (-0.02966, -0.01712, 0.09059), (-0.02979, -0.0172, 0.09098), (-0.02994, -0.01728, 0.0912), (-0.03031, -0.0175, 0.09116), (-0.03196, -0.01845, 0.08252), (-0.03389, -0.01957, 0.0736), (-0.03467, -0.02001, 0.0649), (-0.03505, -0.02024, 0.05442), (-0.03447, -0.0199, 0.04358), (-0.03308, -0.0191, 0.03443), (-0.03114, -0.01798, 0.02873), (-0.01897, -0.01095, 0.0001486), (-0.02226, -0.01285, 0.002067), (-0.02613, -0.01509, 0.008459), (-0.02868, -0.01656, 0.01405), (-0.031, -0.0179, 0.01963), (-0.03351, -0.01934, 0.02743), (-0.03505, -0.02024, 0.03501), (-0.03582, -0.02068, 0.04416), (-0.03602, -0.02079, 0.05464), (-0.03563, -0.02057, 0.06512), (-0.03486, -0.02013, 0.07382), (-0.03293, -0.01901, 0.08274), (-0.03061, -0.01767, 0.09077), (-0.03321, -0.01209, 0.09077), (-0.03573, -0.013, 0.08274), (-0.03782, -0.01377, 0.07382), (-0.03866, -0.01407, 0.06512), (-0.03908, -0.01422, 0.05464), (-0.03887, -0.01415, 0.04416), (-0.03803, -0.01384, 0.03501), (-0.03636, -0.01323, 0.02743), (-0.03363, -0.01224, 0.01963), (-0.03112, -0.01133, 0.01405), (-0.02836, -0.01032, 0.008459), (-0.02415, -0.00879, 0.002067), (-0.02059, -0.007493, 0.0001486), (-0.03379, -0.0123, 0.02873), (-0.03589, -0.01306, 0.03443), (-0.0374, -0.01361, 0.04358), (-0.03803, -0.01384, 0.05442), (-0.03761, -0.01369, 0.0649), (-0.03678, -0.01339, 0.0736), (-0.03468, -0.01262, 0.08252), (-0.03289, -0.01197, 0.09116), (-0.03248, -0.01182, 0.0912), (-0.03232, -0.01176, 0.09098), (-0.03218, -0.01171, 0.09059), (-0.02925, -0.01064, 0.02407), (-0.02604, -0.009479, 0.02183), (-0.01762, -0.006414, 0.01941), (-0.02257, -0.008215, 0.0006777), (-0.02365, -0.004171, 0.0006777), (-0.01847, -0.003257, 0.01941), (-0.0273, -0.004813, 0.02183), (-0.03065, -0.005404, 0.02407), (-0.03373, -0.005947, 0.09059), (-0.03387, -0.005972, 0.09098), (-0.03404, -0.006002, 0.0912), (-0.03447, -0.006077, 0.09116), (-0.03634, -0.006408, 0.08252), (-0.03854, -0.006796, 0.0736), (-0.03942, -0.006951, 0.0649), (-0.03986, -0.007028, 0.05442), (-0.0392, -0.006912, 0.04358), (-0.03761, -0.006632, 0.03443), (-0.03542, -0.006245, 0.02873), (-0.02158, -0.003804, 0.0001486), (-0.02531, -0.004463, 0.002067), (-0.02972, -0.00524, 0.008459), (-0.03261, -0.00575, 0.01405), (-0.03525, -0.006215, 0.01963), (-0.0381, -0.006718, 0.02743), (-0.03986, -0.007028, 0.03501), (-0.04074, -0.007183, 0.04416), (-0.04096, -0.007222, 0.05464), (-0.04052, -0.007144, 0.06512), (-0.03964, -0.006989, 0.07382), (-0.03744, -0.006602, 0.08274), (-0.03481, -0.006137, 0.09077)], [], [(11, 44, 28, 27), (12, 27, 28, 43), (363, 29, 26), (25, 26, 29, 30), (24, 25, 30, 31), (13, 24, 31, 42), (19, 36, 32, 23), (22, 23, 32, 33), (22, 33, 34, 21), (20, 21, 34, 35), (55, 0, 20, 35), (19, 18, 37, 36), (18, 17, 38, 37), (16, 39, 38, 17), (16, 15, 40, 39), (14, 41, 40, 15), (13, 42, 41, 14), (12, 43, 380), (11, 10, 45, 44), (9, 46, 45, 10), (9, 8, 47, 46), (8, 7, 48, 47), (6, 49, 48, 7), (6, 5, 50, 49), (5, 4, 51, 50), (3, 52, 51, 4), (3, 2, 53, 52), (2, 1, 54, 53), (1, 0, 55, 54), (54, 55, 56, 57), (53, 54, 57, 58), (52, 53, 58, 59), (52, 59, 60, 51), (50, 51, 60, 61), (49, 50, 61, 62), (49, 62, 63, 48), (47, 48, 63, 64), (46, 47, 64, 65), (46, 65, 66, 45), (44, 45, 66, 67), (43, 68, 380), (42, 69, 70, 41), (41, 70, 71, 40), (39, 40, 71, 72), (39, 72, 73, 38), (37, 38, 73, 74), (36, 37, 74, 75), (35, 76, 56, 55), (35, 34, 77, 76), (33, 78, 77, 34), (33, 32, 79, 78), (36, 75, 79, 32), (42, 31, 80, 69), (31, 30, 81, 80), (30, 29, 82, 81), (363, 82, 29), (43, 28, 83, 68), (44, 67, 83, 28), (67, 100, 84, 83), (68, 83, 84, 99), (363, 85, 82), (81, 82, 85, 86), (80, 81, 86, 87), (69, 80, 87, 98), (75, 92, 88, 79), (78, 79, 88, 89), (78, 89, 90, 77), (76, 77, 90, 91), (76, 91, 111, 56), (75, 74, 93, 92), (74, 73, 94, 93), (72, 95, 94, 73), (72, 71, 96, 95), (70, 97, 96, 71), (69, 98, 97, 70), (68, 99, 380), (67, 66, 101, 100), (65, 102, 101, 66), (65, 64, 103, 102), (64, 63, 104, 103), (62, 105, 104, 63), (62, 61, 106, 105), (61, 60, 107, 106), (59, 108, 107, 60), (59, 58, 109, 108), (58, 57, 110, 109), (57, 56, 111, 110), (110, 111, 112, 113), (109, 110, 113, 114), (108, 109, 114, 115), (108, 115, 116, 107), (106, 107, 116, 117), (105, 106, 117, 118), (105, 118, 119, 104), (103, 104, 119, 120), (102, 103, 120, 121), (102, 121, 122, 101), (100, 101, 122, 123), (99, 124, 380), (98, 125, 126, 97), (97, 126, 127, 96), (95, 96, 127, 128), (95, 128, 129, 94), (93, 94, 129, 130), (92, 93, 130, 131), (91, 132, 112, 111), (91, 90, 133, 132), (89, 134, 133, 90), (89, 88, 135, 134), (92, 131, 135, 88), (98, 87, 136, 125), (87, 86, 137, 136), (86, 85, 138, 137), (363, 138, 85), (99, 84, 139, 124), (100, 123, 139, 84), (123, 156, 140, 139), (124, 139, 140, 155), (363, 141, 138), (137, 138, 141, 142), (136, 137, 142, 143), (125, 136, 143, 154), (131, 148, 144, 135), (134, 135, 144, 145), (134, 145, 146, 133), (132, 133, 146, 147), (132, 147, 167, 112), (131, 130, 149, 148), (130, 129, 150, 149), (128, 151, 150, 129), (128, 127, 152, 151), (126, 153, 152, 127), (125, 154, 153, 126), (124, 155, 380), (123, 122, 157, 156), (121, 158, 157, 122), (121, 120, 159, 158), (120, 119, 160, 159), (118, 161, 160, 119), (118, 117, 162, 161), (117, 116, 163, 162), (115, 164, 163, 116), (115, 114, 165, 164), (114, 113, 166, 165), (113, 112, 167, 166), (166, 167, 168, 169), (165, 166, 169, 170), (164, 165, 170, 171), (164, 171, 172, 163), (162, 163, 172, 173), (161, 162, 173, 174), (161, 174, 175, 160), (159, 160, 175, 176), (158, 159, 176, 177), (158, 177, 178, 157), (156, 157, 178, 179), (155, 180, 380), (154, 181, 182, 153), (153, 182, 183, 152), (151, 152, 183, 184), (151, 184, 185, 150), (149, 150, 185, 186), (148, 149, 186, 187), (147, 188, 168, 167), (147, 146, 189, 188), (145, 190, 189, 146), (145, 144, 191, 190), (148, 187, 191, 144), (154, 143, 192, 181), (143, 142, 193, 192), (142, 141, 194, 193), (363, 194, 141), (155, 140, 195, 180), (156, 179, 195, 140), (179, 212, 196, 195), (180, 195, 196, 211), (363, 197, 194), (193, 194, 197, 198), (192, 193, 198, 199), (181, 192, 199, 210), (187, 204, 200, 191), (190, 191, 200, 201), (190, 201, 202, 189), (188, 189, 202, 203), (188, 203, 223, 168), (187, 186, 205, 204), (186, 185, 206, 205), (184, 207, 206, 185), (184, 183, 208, 207), (182, 209, 208, 183), (181, 210, 209, 182), (180, 211, 380), (179, 178, 213, 212), (177, 214, 213, 178), (177, 176, 215, 214), (176, 175, 216, 215), (174, 217, 216, 175), (174, 173, 218, 217), (173, 172, 219, 218), (171, 220, 219, 172), (171, 170, 221, 220), (170, 169, 222, 221), (169, 168, 223, 222), (222, 223, 224, 225), (221, 222, 225, 226), (220, 221, 226, 227), (220, 227, 228, 219), (218, 219, 228, 229), (217, 218, 229, 230), (217, 230, 231, 216), (215, 216, 231, 232), (214, 215, 232, 233), (214, 233, 234, 213), (212, 213, 234, 235), (211, 236, 380), (210, 237, 238, 209), (209, 238, 239, 208), (207, 208, 239, 240), (207, 240, 241, 206), (205, 206, 241, 242), (204, 205, 242, 243), (203, 244, 224, 223), (203, 202, 245, 244), (201, 246, 245, 202), (201, 200, 247, 246), (204, 243, 247, 200), (210, 199, 248, 237), (199, 198, 249, 248), (198, 197, 250, 249), (363, 250, 197), (211, 196, 251, 236), (212, 235, 251, 196), (235, 268, 252, 251), (236, 251, 252, 267), (363, 253, 250), (249, 250, 253, 254), (248, 249, 254, 255), (237, 248, 255, 266), (243, 260, 256, 247), (246, 247, 256, 257), (246, 257, 258, 245), (244, 245, 258, 259), (244, 259, 279, 224), (243, 242, 261, 260), (242, 241, 262, 261), (240, 263, 262, 241), (240, 239, 264, 263), (238, 265, 264, 239), (237, 266, 265, 238), (236, 267, 380), (235, 234, 269, 268), (233, 270, 269, 234), (233, 232, 271, 270), (232, 231, 272, 271), (230, 273, 272, 231), (230, 229, 274, 273), (229, 228, 275, 274), (227, 276, 275, 228), (227, 226, 277, 276), (226, 225, 278, 277), (225, 224, 279, 278), (278, 279, 280, 281), (277, 278, 281, 282), (276, 277, 282, 283), (276, 283, 284, 275), (274, 275, 284, 285), (273, 274, 285, 286), (273, 286, 287, 272), (271, 272, 287, 288), (270, 271, 288, 289), (270, 289, 290, 269), (268, 269, 290, 291), (267, 292, 380), (266, 293, 294, 265), (265, 294, 295, 264), (263, 264, 295, 296), (263, 296, 297, 262), (261, 262, 297, 298), (260, 261, 298, 299), (259, 300, 280, 279), (259, 258, 301, 300), (257, 302, 301, 258), (257, 256, 303, 302), (260, 299, 303, 256), (266, 255, 304, 293), (255, 254, 305, 304), (254, 253, 306, 305), (363, 306, 253), (267, 252, 307, 292), (268, 291, 307, 252), (291, 324, 308, 307), (292, 307, 308, 323), (363, 309, 306), (305, 306, 309, 310), (304, 305, 310, 311), (293, 304, 311, 322), (299, 316, 312, 303), (302, 303, 312, 313), (302, 313, 314, 301), (300, 301, 314, 315), (300, 315, 335, 280), (299, 298, 317, 316), (298, 297, 318, 317), (296, 319, 318, 297), (296, 295, 320, 319), (294, 321, 320, 295), (293, 322, 321, 294), (292, 323, 380), (291, 290, 325, 324), (289, 326, 325, 290), (289, 288, 327, 326), (288, 287, 328, 327), (286, 329, 328, 287), (286, 285, 330, 329), (285, 284, 331, 330), (283, 332, 331, 284), (283, 282, 333, 332), (282, 281, 334, 333), (281, 280, 335, 334), (334, 335, 336, 337), (333, 334, 337, 338), (332, 333, 338, 339), (332, 339, 340, 331), (330, 331, 340, 341), (329, 330, 341, 342), (329, 342, 343, 328), (327, 328, 343, 344), (326, 327, 344, 345), (326, 345, 346, 325), (324, 325, 346, 347), (323, 348, 380), (322, 349, 350, 321), (321, 350, 351, 320), (319, 320, 351, 352), (319, 352, 353, 318), (317, 318, 353, 354), (316, 317, 354, 355), (315, 356, 336, 335), (315, 314, 357, 356), (313, 358, 357, 314), (313, 312, 359, 358), (316, 355, 359, 312), (322, 311, 360, 349), (311, 310, 361, 360), (310, 309, 362, 361), (363, 362, 309), (323, 308, 364, 348), (324, 347, 364, 308), (347, 382, 365, 364), (348, 364, 365, 381), (363, 366, 362), (361, 362, 366, 367), (360, 361, 367, 368), (349, 360, 368, 379), (355, 373, 369, 359), (358, 359, 369, 370), (358, 370, 371, 357), (356, 357, 371, 372), (356, 372, 393, 336), (355, 354, 374, 373), (354, 353, 375, 374), (352, 376, 375, 353), (352, 351, 377, 376), (350, 378, 377, 351), (349, 379, 378, 350), (348, 381, 380), (347, 346, 383, 382), (345, 384, 383, 346), (345, 344, 385, 384), (344, 343, 386, 385), (342, 387, 386, 343), (342, 341, 388, 387), (341, 340, 389, 388), (339, 390, 389, 340), (339, 338, 391, 390), (338, 337, 392, 391), (337, 336, 393, 392), (392, 393, 394, 395), (391, 392, 395, 396), (390, 391, 396, 397), (390, 397, 398, 389), (388, 389, 398, 399), (387, 388, 399, 400), (387, 400, 401, 386), (385, 386, 401, 402), (384, 385, 402, 403), (384, 403, 404, 383), (382, 383, 404, 405), (381, 406, 380), (379, 407, 408, 378), (378, 408, 409, 377), (376, 377, 409, 410), (376, 410, 411, 375), (374, 375, 411, 412), (373, 374, 412, 413), (372, 414, 394, 393), (372, 371, 415, 414), (370, 416, 415, 371), (370, 369, 417, 416), (373, 413, 417, 369), (379, 368, 418, 407), (368, 367, 419, 418), (367, 366, 420, 419), (363, 420, 366), (381, 365, 421, 406), (382, 405, 421, 365), (405, 438, 422, 421), (406, 421, 422, 437), (363, 423, 420), (419, 420, 423, 424), (418, 419, 424, 425), (407, 418, 425, 436), (413, 430, 426, 417), (416, 417, 426, 427), (416, 427, 428, 415), (414, 415, 428, 429), (414, 429, 449, 394), (413, 412, 431, 430), (412, 411, 432, 431), (410, 433, 432, 411), (410, 409, 434, 433), (408, 435, 434, 409), (407, 436, 435, 408), (406, 437, 380), (405, 404, 439, 438), (403, 440, 439, 404), (403, 402, 441, 440), (402, 401, 442, 441), (400, 443, 442, 401), (400, 399, 444, 443), (399, 398, 445, 444), (397, 446, 445, 398), (397, 396, 447, 446), (396, 395, 448, 447), (395, 394, 449, 448), (448, 449, 450, 451), (447, 448, 451, 452), (446, 447, 452, 453), (446, 453, 454, 445), (444, 445, 454, 455), (443, 444, 455, 456), (443, 456, 457, 442), (441, 442, 457, 458), (440, 441, 458, 459), (440, 459, 460, 439), (438, 439, 460, 461), (437, 462, 380), (436, 463, 464, 435), (435, 464, 465, 434), (433, 434, 465, 466), (433, 466, 467, 432), (431, 432, 467, 468), (430, 431, 468, 469), (429, 470, 450, 449), (429, 428, 471, 470), (427, 472, 471, 428), (427, 426, 473, 472), (430, 469, 473, 426), (436, 425, 474, 463), (425, 424, 475, 474), (424, 423, 476, 475), (363, 476, 423), (437, 422, 477, 462), (438, 461, 477, 422), (461, 494, 478, 477), (462, 477, 478, 493), (363, 479, 476), (475, 476, 479, 480), (474, 475, 480, 481), (463, 474, 481, 492), (469, 486, 482, 473), (472, 473, 482, 483), (472, 483, 484, 471), (470, 471, 484, 485), (470, 485, 505, 450), (469, 468, 487, 486), (468, 467, 488, 487), (466, 489, 488, 467), (466, 465, 490, 489), (464, 491, 490, 465), (463, 492, 491, 464), (462, 493, 380), (461, 460, 495, 494), (459, 496, 495, 460), (459, 458, 497, 496), (458, 457, 498, 497), (456, 499, 498, 457), (456, 455, 500, 499), (455, 454, 501, 500), (453, 502, 501, 454), (453, 452, 503, 502), (452, 451, 504, 503), (451, 450, 505, 504), (504, 505, 506, 507), (503, 504, 507, 508), (502, 503, 508, 509), (502, 509, 510, 501), (500, 501, 510, 511), (499, 500, 511, 512), (499, 512, 513, 498), (497, 498, 513, 514), (496, 497, 514, 515), (496, 515, 516, 495), (494, 495, 516, 517), (493, 518, 380), (492, 519, 520, 491), (491, 520, 521, 490), (489, 490, 521, 522), (489, 522, 523, 488), (487, 488, 523, 524), (486, 487, 524, 525), (485, 526, 506, 505), (485, 484, 527, 526), (483, 528, 527, 484), (483, 482, 529, 528), (486, 525, 529, 482), (492, 481, 530, 519), (481, 480, 531, 530), (480, 479, 532, 531), (363, 532, 479), (493, 478, 533, 518), (494, 517, 533, 478), (517, 550, 534, 533), (518, 533, 534, 549), (363, 535, 532), (531, 532, 535, 536), (530, 531, 536, 537), (519, 530, 537, 548), (525, 542, 538, 529), (528, 529, 538, 539), (528, 539, 540, 527), (526, 527, 540, 541), (526, 541, 561, 506), (525, 524, 543, 542), (524, 523, 544, 543), (522, 545, 544, 523), (522, 521, 546, 545), (520, 547, 546, 521), (519, 548, 547, 520), (518, 549, 380), (517, 516, 551, 550), (515, 552, 551, 516), (515, 514, 553, 552), (514, 513, 554, 553), (512, 555, 554, 513), (512, 511, 556, 555), (511, 510, 557, 556), (509, 558, 557, 510), (509, 508, 559, 558), (508, 507, 560, 559), (507, 506, 561, 560), (560, 561, 562, 563), (559, 560, 563, 564), (558, 559, 564, 565), (558, 565, 566, 557), (556, 557, 566, 567), (555, 556, 567, 568), (555, 568, 569, 554), (553, 554, 569, 570), (552, 553, 570, 571), (552, 571, 572, 551), (550, 551, 572, 573), (549, 574, 380), (548, 575, 576, 547), (547, 576, 577, 546), (545, 546, 577, 578), (545, 578, 579, 544), (543, 544, 579, 580), (542, 543, 580, 581), (541, 582, 562, 561), (541, 540, 583, 582), (539, 584, 583, 540), (539, 538, 585, 584), (542, 581, 585, 538), (548, 537, 586, 575), (537, 536, 587, 586), (536, 535, 588, 587), (363, 588, 535), (549, 534, 589, 574), (550, 573, 589, 534), (573, 606, 590, 589), (574, 589, 590, 605), (363, 591, 588), (587, 588, 591, 592), (586, 587, 592, 593), (575, 586, 593, 604), (581, 598, 594, 585), (584, 585, 594, 595), (584, 595, 596, 583), (582, 583, 596, 597), (582, 597, 617, 562), (581, 580, 599, 598), (580, 579, 600, 599), (578, 601, 600, 579), (578, 577, 602, 601), (576, 603, 602, 577), (575, 604, 603, 576), (574, 605, 380), (573, 572, 607, 606), (571, 608, 607, 572), (571, 570, 609, 608), (570, 569, 610, 609), (568, 611, 610, 569), (568, 567, 612, 611), (567, 566, 613, 612), (565, 614, 613, 566), (565, 564, 615, 614), (564, 563, 616, 615), (563, 562, 617, 616), (616, 617, 618, 619), (615, 616, 619, 620), (614, 615, 620, 621), (614, 621, 622, 613), (612, 613, 622, 623), (611, 612, 623, 624), (611, 624, 625, 610), (609, 610, 625, 626), (608, 609, 626, 627), (608, 627, 628, 607), (606, 607, 628, 629), (605, 630, 380), (604, 631, 632, 603), (603, 632, 633, 602), (601, 602, 633, 634), (601, 634, 635, 600), (599, 600, 635, 636), (598, 599, 636, 637), (597, 638, 618, 617), (597, 596, 639, 638), (595, 640, 639, 596), (595, 594, 641, 640), (598, 637, 641, 594), (604, 593, 642, 631), (593, 592, 643, 642), (592, 591, 644, 643), (363, 644, 591), (605, 590, 645, 630), (606, 629, 645, 590), (629, 662, 646, 645), (630, 645, 646, 661), (363, 647, 644), (643, 644, 647, 648), (642, 643, 648, 649), (631, 642, 649, 660), (637, 654, 650, 641), (640, 641, 650, 651), (640, 651, 652, 639), (638, 639, 652, 653), (638, 653, 673, 618), (637, 636, 655, 654), (636, 635, 656, 655), (634, 657, 656, 635), (634, 633, 658, 657), (632, 659, 658, 633), (631, 660, 659, 632), (630, 661, 380), (629, 628, 663, 662), (627, 664, 663, 628), (627, 626, 665, 664), (626, 625, 666, 665), (624, 667, 666, 625), (624, 623, 668, 667), (623, 622, 669, 668), (621, 670, 669, 622), (621, 620, 671, 670), (620, 619, 672, 671), (619, 618, 673, 672), (672, 673, 674, 675), (671, 672, 675, 676), (670, 671, 676, 677), (670, 677, 678, 669), (668, 669, 678, 679), (667, 668, 679, 680), (667, 680, 681, 666), (665, 666, 681, 682), (664, 665, 682, 683), (664, 683, 684, 663), (662, 663, 684, 685), (661, 686, 380), (660, 687, 688, 659), (659, 688, 689, 658), (657, 658, 689, 690), (657, 690, 691, 656), (655, 656, 691, 692), (654, 655, 692, 693), (653, 694, 674, 673), (653, 652, 695, 694), (651, 696, 695, 652), (651, 650, 697, 696), (654, 693, 697, 650), (660, 649, 698, 687), (649, 648, 699, 698), (648, 647, 700, 699), (363, 700, 647), (661, 646, 701, 686), (662, 685, 701, 646), (685, 718, 702, 701), (686, 701, 702, 717), (363, 703, 700), (699, 700, 703, 704), (698, 699, 704, 705), (687, 698, 705, 716), (693, 710, 706, 697), (696, 697, 706, 707), (696, 707, 708, 695), (694, 695, 708, 709), (694, 709, 729, 674), (693, 692, 711, 710), (692, 691, 712, 711), (690, 713, 712, 691), (690, 689, 714, 713), (688, 715, 714, 689), (687, 716, 715, 688), (686, 717, 380), (685, 684, 719, 718), (683, 720, 719, 684), (683, 682, 721, 720), (682, 681, 722, 721), (680, 723, 722, 681), (680, 679, 724, 723), (679, 678, 725, 724), (677, 726, 725, 678), (677, 676, 727, 726), (676, 675, 728, 727), (675, 674, 729, 728), (728, 729, 730, 731), (727, 728, 731, 732), (726, 727, 732, 733), (726, 733, 734, 725), (724, 725, 734, 735), (723, 724, 735, 736), (723, 736, 737, 722), (721, 722, 737, 738), (720, 721, 738, 739), (720, 739, 740, 719), (718, 719, 740, 741), (717, 742, 380), (716, 743, 744, 715), (715, 744, 745, 714), (713, 714, 745, 746), (713, 746, 747, 712), (711, 712, 747, 748), (710, 711, 748, 749), (709, 750, 730, 729), (709, 708, 751, 750), (707, 752, 751, 708), (707, 706, 753, 752), (710, 749, 753, 706), (716, 705, 754, 743), (705, 704, 755, 754), (704, 703, 756, 755), (363, 756, 703), (717, 702, 757, 742), (718, 741, 757, 702), (741, 774, 758, 757), (742, 757, 758, 773), (363, 759, 756), (755, 756, 759, 760), (754, 755, 760, 761), (743, 754, 761, 772), (749, 766, 762, 753), (752, 753, 762, 763), (752, 763, 764, 751), (750, 751, 764, 765), (750, 765, 785, 730), (749, 748, 767, 766), (748, 747, 768, 767), (746, 769, 768, 747), (746, 745, 770, 769), (744, 771, 770, 745), (743, 772, 771, 744), (742, 773, 380), (741, 740, 775, 774), (739, 776, 775, 740), (739, 738, 777, 776), (738, 737, 778, 777), (736, 779, 778, 737), (736, 735, 780, 779), (735, 734, 781, 780), (733, 782, 781, 734), (733, 732, 783, 782), (732, 731, 784, 783), (731, 730, 785, 784), (784, 785, 786, 787), (783, 784, 787, 788), (782, 783, 788, 789), (782, 789, 790, 781), (780, 781, 790, 791), (779, 780, 791, 792), (779, 792, 793, 778), (777, 778, 793, 794), (776, 777, 794, 795), (776, 795, 796, 775), (774, 775, 796, 797), (773, 798, 380), (772, 799, 800, 771), (771, 800, 801, 770), (769, 770, 801, 802), (769, 802, 803, 768), (767, 768, 803, 804), (766, 767, 804, 805), (765, 806, 786, 785), (765, 764, 807, 806), (763, 808, 807, 764), (763, 762, 809, 808), (766, 805, 809, 762), (772, 761, 810, 799), (761, 760, 811, 810), (760, 759, 812, 811), (363, 812, 759), (773, 758, 813, 798), (774, 797, 813, 758), (797, 830, 814, 813), (798, 813, 814, 829), (363, 815, 812), (811, 812, 815, 816), (810, 811, 816, 817), (799, 810, 817, 828), (805, 822, 818, 809), (808, 809, 818, 819), (808, 819, 820, 807), (806, 807, 820, 821), (806, 821, 841, 786), (805, 804, 823, 822), (804, 803, 824, 823), (802, 825, 824, 803), (802, 801, 826, 825), (800, 827, 826, 801), (799, 828, 827, 800), (798, 829, 380), (797, 796, 831, 830), (795, 832, 831, 796), (795, 794, 833, 832), (794, 793, 834, 833), (792, 835, 834, 793), (792, 791, 836, 835), (791, 790, 837, 836), (789, 838, 837, 790), (789, 788, 839, 838), (788, 787, 840, 839), (787, 786, 841, 840), (840, 841, 842, 843), (839, 840, 843, 844), (838, 839, 844, 845), (838, 845, 846, 837), (836, 837, 846, 847), (835, 836, 847, 848), (835, 848, 849, 834), (833, 834, 849, 850), (832, 833, 850, 851), (832, 851, 852, 831), (830, 831, 852, 853), (829, 854, 380), (828, 855, 856, 827), (827, 856, 857, 826), (825, 826, 857, 858), (825, 858, 859, 824), (823, 824, 859, 860), (822, 823, 860, 861), (821, 862, 842, 841), (821, 820, 863, 862), (819, 864, 863, 820), (819, 818, 865, 864), (822, 861, 865, 818), (828, 817, 866, 855), (817, 816, 867, 866), (816, 815, 868, 867), (363, 868, 815), (829, 814, 869, 854), (830, 853, 869, 814), (853, 886, 870, 869), (854, 869, 870, 885), (363, 871, 868), (867, 868, 871, 872), (866, 867, 872, 873), (855, 866, 873, 884), (861, 878, 874, 865), (864, 865, 874, 875), (864, 875, 876, 863), (862, 863, 876, 877), (862, 877, 897, 842), (861, 860, 879, 878), (860, 859, 880, 879), (858, 881, 880, 859), (858, 857, 882, 881), (856, 883, 882, 857), (855, 884, 883, 856), (854, 885, 380), (853, 852, 887, 886), (851, 888, 887, 852), (851, 850, 889, 888), (850, 849, 890, 889), (848, 891, 890, 849), (848, 847, 892, 891), (847, 846, 893, 892), (845, 894, 893, 846), (845, 844, 895, 894), (844, 843, 896, 895), (843, 842, 897, 896), (896, 897, 898, 899), (895, 896, 899, 900), (894, 895, 900, 901), (894, 901, 902, 893), (892, 893, 902, 903), (891, 892, 903, 904), (891, 904, 905, 890), (889, 890, 905, 906), (888, 889, 906, 907), (888, 907, 908, 887), (886, 887, 908, 909), (885, 910, 380), (884, 911, 912, 883), (883, 912, 913, 882), (881, 882, 913, 914), (881, 914, 915, 880), (879, 880, 915, 916), (878, 879, 916, 917), (877, 918, 898, 897), (877, 876, 919, 918), (875, 920, 919, 876), (875, 874, 921, 920), (878, 917, 921, 874), (884, 873, 922, 911), (873, 872, 923, 922), (872, 871, 924, 923), (363, 924, 871), (885, 870, 925, 910), (886, 909, 925, 870), (909, 942, 926, 925), (910, 925, 926, 941), (363, 927, 924), (923, 924, 927, 928), (922, 923, 928, 929), (911, 922, 929, 940), (917, 934, 930, 921), (920, 921, 930, 931), (920, 931, 932, 919), (918, 919, 932, 933), (918, 933, 953, 898), (917, 916, 935, 934), (916, 915, 936, 935), (914, 937, 936, 915), (914, 913, 938, 937), (912, 939, 938, 913), (911, 940, 939, 912), (910, 941, 380), (909, 908, 943, 942), (907, 944, 943, 908), (907, 906, 945, 944), (906, 905, 946, 945), (904, 947, 946, 905), (904, 903, 948, 947), (903, 902, 949, 948), (901, 950, 949, 902), (901, 900, 951, 950), (900, 899, 952, 951), (899, 898, 953, 952), (952, 953, 954, 955), (951, 952, 955, 956), (950, 951, 956, 957), (950, 957, 958, 949), (948, 949, 958, 959), (947, 948, 959, 960), (947, 960, 961, 946), (945, 946, 961, 962), (944, 945, 962, 963), (944, 963, 964, 943), (942, 943, 964, 965), (941, 966, 380), (940, 967, 968, 939), (939, 968, 969, 938), (937, 938, 969, 970), (937, 970, 971, 936), (935, 936, 971, 972), (934, 935, 972, 973), (933, 974, 954, 953), (933, 932, 975, 974), (931, 976, 975, 932), (931, 930, 977, 976), (934, 973, 977, 930), (940, 929, 978, 967), (929, 928, 979, 978), (928, 927, 980, 979), (363, 980, 927), (941, 926, 981, 966), (942, 965, 981, 926), (965, 998, 982, 981), (966, 981, 982, 997), (363, 983, 980), (979, 980, 983, 984), (978, 979, 984, 985), (967, 978, 985, 996), (973, 990, 986, 977), (976, 977, 986, 987), (976, 987, 988, 975), (974, 975, 988, 989), (974, 989, 1009, 954), (973, 972, 991, 990), (972, 971, 992, 991), (970, 993, 992, 971), (970, 969, 994, 993), (968, 995, 994, 969), (967, 996, 995, 968), (966, 997, 380), (965, 964, 999, 998), (963, 1000, 999, 964), (963, 962, 1001, 1000), (962, 961, 1002, 1001), (960, 1003, 1002, 961), (960, 959, 1004, 1003), (959, 958, 1005, 1004), (957, 1006, 1005, 958), (957, 956, 1007, 1006), (956, 955, 1008, 1007), (955, 954, 1009, 1008), (0, 1, 1008, 1009), (1007, 1008, 1, 2), (1006, 1007, 2, 3), (1006, 3, 4, 1005), (1004, 1005, 4, 5), (1003, 1004, 5, 6), (1003, 6, 7, 1002), (1001, 1002, 7, 8), (1000, 1001, 8, 9), (1000, 9, 10, 999), (998, 999, 10, 11), (997, 12, 380), (996, 13, 14, 995), (995, 14, 15, 994), (993, 994, 15, 16), (993, 16, 17, 992), (991, 992, 17, 18), (990, 991, 18, 19), (0, 1009, 989, 20), (989, 988, 21, 20), (987, 22, 21, 988), (987, 986, 23, 22), (990, 19, 23, 986), (996, 985, 24, 13), (985, 984, 25, 24), (984, 983, 26, 25), (363, 26, 983), (997, 982, 27, 12), (998, 11, 27, 982)])
me_plane_001.polygons.foreach_set('use_smooth', [True] * 1044)
me_plane_001.materials.append(mat_changable)
me_plane_001.use_remesh_preserve_volume = False
me_plane_001.use_remesh_preserve_attributes = False
me_plane_001.use_mirror_vertex_groups = False
me_plane_001.update()

# ---- objects
ob_glass4 = bpy.data.objects.new('glass4', me_plane_001)

# ---- transforms, parenting, visibility, modifiers, constraints
ob_glass4.location = (0.0, 0.0, 0.0)
ob_glass4.empty_display_type = 'ARROWS'
ob_glass4.lineart.crease_threshold = 0.0
_m = ob_glass4.modifiers.new('Auto Smooth', 'NODES')
_m.node_group = ng_auto_smooth
_gi = [s.identifier for s in ng_auto_smooth.interface.items_tree if s.item_type == 'SOCKET' and s.in_out == 'INPUT']
_m[_gi[1]] = 0.5236  # Angle

# ---- collection membership
col_collection_1.objects.link(ob_glass4)

# ---- scene / render settings (as saved in the file)
scene.frame_start = 1; scene.frame_end = 300; scene.frame_set(3)
scene.render.engine = 'CYCLES'
scene.render.image_settings.file_format = 'FFMPEG'
scene.render.image_settings.compression = 90
scene.render.resolution_x = 640
scene.render.resolution_y = 360
scene.render.fps = 30
scene.render.dither_intensity = 2.0
scene.render.use_sequencer = False
scene.render.bake_margin = 2
scene.render.bake_bias = 0.0
scene.cycles.samples = 10
scene.cycles.sampling_pattern = 'TABULATED_SOBOL'
scene.cycles.light_sampling_threshold = 0.0
scene.cycles.use_adaptive_sampling = False
scene.cycles.use_light_tree = False
scene.cycles.blur_glossy = 0.0
scene.cycles.volume_bounces = 1
scene.cycles.pixel_filter_type = 'GAUSSIAN'
scene.cycles.sample_clamp_indirect = 0.0
scene.view_settings.view_transform = 'Standard'
bpy.context.view_layer.update()

# ---- added for rendering (the .blend has no active camera and no usable light): camera, sun
cam_auto = bpy.data.cameras.new('AutoCamera')
cam_auto.lens = 50.0
cam_auto.sensor_width = 36.0
cam_auto.clip_end = 1000.0
ob_auto_camera = bpy.data.objects.new('AutoCamera', cam_auto)
scene.collection.objects.link(ob_auto_camera)
ob_auto_camera.location = (0.185045, -0.222054, 0.193636)
ob_auto_camera.rotation_euler = (1.09748, -7.21219e-08, 0.694738)
scene.camera = ob_auto_camera
light_auto_sun = bpy.data.lights.new('AutoSun', 'SUN')
light_auto_sun.energy = 3.0
light_auto_sun.angle = 0.0523599
ob_auto_sun = bpy.data.objects.new('AutoSun', light_auto_sun)
scene.collection.objects.link(ob_auto_sun)
ob_auto_sun.rotation_euler = (0.872665, 0.174533, 0.523599)
bpy.context.view_layer.update()
